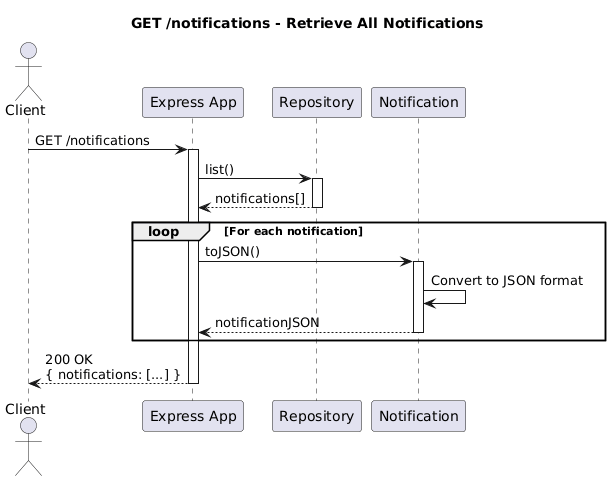

The diagram above was rendered by PlantUML. Its source (embedded in the PNG):
@startuml
title GET /notifications - Retrieve All Notifications

actor Client
participant "Express App" as App
participant "Repository" as Repo
participant "Notification" as Notif

Client -> App: GET /notifications
activate App

App -> Repo: list()
activate Repo
Repo --> App: notifications[]
deactivate Repo

loop For each notification
  App -> Notif: toJSON()
  activate Notif
  Notif -> Notif: Convert to JSON format
  Notif --> App: notificationJSON
  deactivate Notif
end

App --> Client: 200 OK\n{ notifications: [...] }
deactivate App
@enduml